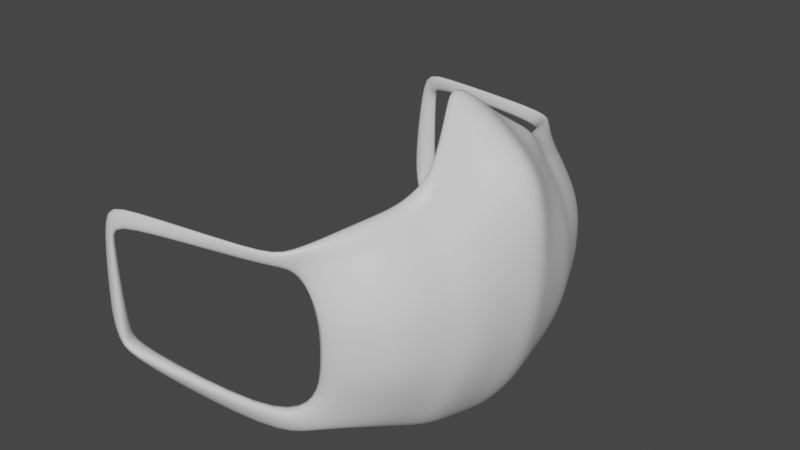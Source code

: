 # Source: Mask.blend  (saved by Blender 2.81.16; exported with 4.5.12 LTS)
import bpy
from mathutils import Matrix  # noqa: F401  (used for matrix-valued properties, if any)

bpy.ops.wm.read_factory_settings(use_empty=True)
scene = bpy.context.scene
scene.name = 'Scene'

# ---- collections
col_collection = bpy.data.collections.new('Collection'); scene.collection.children.link(col_collection)

# ---- materials (node trees are filled in below, after node groups)
mat_material = bpy.data.materials.new('Material')
mat_material.alpha_threshold = 0.0
mat_material.use_transparent_shadow = False
mat_material.line_color = (0.0, 0.0, 0.0, 1.0)

# ---- material node trees
mat_material.use_nodes = True; mat_material.node_tree.nodes.clear()
_N = mat_material.node_tree.nodes; _L = mat_material.node_tree.links
n0 = _N.new('ShaderNodeOutputMaterial'); n0.name = 'Material Output'; n0.location = (300, 300)
n1 = _N.new('ShaderNodeBsdfPrincipled'); n1.name = 'Principled BSDF'; n1.location = (10, 300)
n1.distribution = 'GGX'
n1.subsurface_method = 'BURLEY'
n1.inputs[2].default_value = 0.4
n1.inputs[3].default_value = 1.45
n1.inputs[27].default_value = (0.0, 0.0, 0.0, 1.0)
n1.inputs[28].default_value = 1.0
_L.new(n1.outputs[0], n0.inputs[0])
n0.is_active_output = True

# ---- world
world_world = bpy.data.worlds.new('World'); scene.world = world_world
world_world.use_nodes = True; world_world.node_tree.nodes.clear()
_N = world_world.node_tree.nodes; _L = world_world.node_tree.links
n0 = _N.new('ShaderNodeOutputWorld'); n0.name = 'World Output'; n0.location = (300, 300)
n1 = _N.new('ShaderNodeBackground'); n1.name = 'Background'; n1.location = (10, 300)
n1.inputs[0].default_value = (0.05088, 0.05088, 0.05088, 1.0)
_L.new(n1.outputs[0], n0.inputs[0])
n0.is_active_output = True
world_world.color = (0.05088, 0.05088, 0.05088)
world_world.use_sun_shadow = False
world_world.sun_shadow_jitter_overblur = 0.0

# ---- meshes
me_cube = bpy.data.meshes.new('Cube')
me_cube.from_pydata([(-0.01592, 0.2837, -0.1775), (-0.03057, 0.2986, 0.0998), (0.08065, 0.2193, -0.08552), (0.05699, 0.2193, -0.1367), (-0.03378, 0.2714, -0.1827), (-0.03921, 0.2907, 0.09684), (-0.04197, 0.2865, 0.05497), (-0.02297, 0.288, 0.0103), (-0.008851, 0.2055, 0.1191), (0.03319, 0.1059, 0.166), (-0.02234, 0.0, 0.2486), (-0.02001, 0.288, -0.03436), (-0.02297, 0.288, -0.07903), (0.02529, 0.2193, -0.193), (0.06349, 0.1067, -0.229), (0.07504, 0.0, -0.2438), (-0.03761, 0.2567, -0.1412), (-0.005695, 0.2748, 0.05497), (0.02583, 0.2748, 0.0103), (0.02901, 0.2748, -0.03436), (0.04441, 0.0, -0.2439), (0.03513, 0.1059, -0.2295), (-0.002978, 0.2055, -0.193), (0.02588, 0.2748, -0.07903), (-0.02302, 0.2961, -0.1385), (0.003327, 0.0, 0.2486), (0.05642, 0.1067, 0.1662), (0.01355, 0.2193, 0.1191), (0.0844, 0.2193, -0.03436), (0.08065, 0.2193, 0.0168), (0.05206, 0.2193, 0.06796), (0.1034, 0.1081, -0.161), (0.125, 0.108, -0.09786), (0.1307, 0.1082, -0.03464), (0.1266, 0.108, 0.0286), (0.1018, 0.1081, 0.09192), (0.1205, 0.0, -0.174), (0.1409, 0.0, -0.1042), (0.1546, 0.0, -0.03439), (0.1549, 0.0, 0.03539), (0.1513, 0.0, 0.1051), (0.07417, 0.0, -0.174), (0.0928, 0.0, -0.1042), (0.1065, 0.0, -0.03441), (0.1068, 0.0, 0.0354), (0.1069, 0.0, 0.1051), (0.06261, 0.1068, -0.1615), (0.08198, 0.1067, -0.09834), (0.08777, 0.1068, -0.03511), (0.0838, 0.1067, 0.02815), (0.06303, 0.1068, 0.09149), (0.01686, 0.2054, -0.1367), (0.03527, 0.2054, -0.08552), (0.03902, 0.2053, -0.03436), (0.03527, 0.2054, 0.0168), (0.01373, 0.2054, 0.06796), (-0.03813, 0.3015, 0.07652), (-0.05469, 0.2869, 0.07113), (0.02809, 0.2193, 0.09354), (0.07364, 0.1074, 0.1235), (0.125, 0.0, 0.1769), (0.067, 0.0, 0.1769), (0.04292, 0.1064, 0.1231), (-0.001773, 0.2055, 0.09354), (0.005707, 0.0535, 0.2015), (0.06921, 0.05388, -0.2397), (0.03972, 0.0535, -0.2398), (0.03014, 0.05388, 0.2015), (0.08473, 0.05394, 0.09869), (0.09518, 0.0539, 0.03218), (0.09703, 0.05395, -0.03446), (0.08734, 0.0539, -0.1011), (0.06833, 0.05394, -0.1678), (0.1263, 0.05462, 0.09864), (0.1406, 0.05455, 0.03216), (0.1425, 0.05464, -0.03445), (0.1329, 0.05455, -0.1011), (0.1118, 0.05462, -0.1677), (0.09904, 0.05425, 0.15), (0.05484, 0.05372, 0.1502), (0.01217, 0.1557, 0.1279), (0.04439, 0.163, -0.2138), (0.01608, 0.1557, -0.2142), (0.03499, 0.163, 0.128), (0.03838, 0.1561, 0.07963), (0.05954, 0.156, 0.02234), (0.0634, 0.1561, -0.03489), (0.05862, 0.156, -0.09208), (0.03973, 0.1561, -0.1492), (0.07693, 0.1637, 0.07997), (0.1036, 0.1636, 0.02271), (0.1075, 0.1637, -0.0345), (0.1028, 0.1636, -0.09169), (0.08019, 0.1637, -0.1488), (0.05087, 0.1633, 0.1086), (0.02058, 0.1559, 0.108), (-0.007652, 0.02802, 0.2298), (0.07199, 0.02822, -0.2448), (0.1382, 0.02861, 0.1043), (0.1474, 0.02857, 0.03458), (0.1483, 0.02861, -0.03518), (0.1367, 0.02857, -0.1049), (0.1159, 0.02861, -0.1747), (0.1114, 0.02841, 0.1671), (0.04195, 0.02802, -0.2449), (0.01737, 0.02822, 0.2298), (0.09527, 0.02825, 0.1043), (0.1007, 0.02823, 0.03458), (0.1015, 0.02825, -0.03518), (0.08994, 0.02823, -0.1049), (0.07111, 0.02825, -0.1747), (0.06063, 0.02813, 0.1671), (0.02289, 0.1303, 0.1436), (0.05413, 0.1343, -0.2233), (0.08961, 0.1354, 0.07828), (0.1153, 0.1353, 0.01802), (0.1193, 0.1354, -0.04225), (0.1141, 0.1353, -0.1025), (0.09202, 0.1354, -0.1628), (0.06248, 0.1348, 0.1084), (0.02579, 0.1303, -0.2236), (0.04591, 0.1343, 0.144), (0.05095, 0.131, 0.07828), (0.07191, 0.1309, 0.01802), (0.07582, 0.131, -0.04225), (0.07053, 0.1309, -0.1025), (0.0514, 0.131, -0.1628), (0.03197, 0.1306, 0.1084), (-0.3009, 0.3502, 0.09999), (-0.3071, 0.3398, 0.09999), (-0.2994, 0.3606, 0.07488), (-0.3116, 0.3414, 0.07488), (-0.3153, 0.3219, -0.1684), (-0.3034, 0.3408, -0.1684), (-0.3192, 0.3307, -0.1237), (-0.2967, 0.3664, -0.1237), (-0.3316, 0.3575, 0.09479), (-0.3369, 0.347, 0.09238), (-0.3096, 0.3645, 0.05897), (-0.3197, 0.3448, 0.05417), (-0.352, 0.3395, -0.1123), (-0.342, 0.3589, -0.1171), (-0.3187, 0.3302, -0.1146), (-0.306, 0.3704, -0.1167), (-0.352, 0.3395, -0.04555), (-0.342, 0.3589, -0.04555), (-0.3195, 0.3394, -0.04555), (-0.3062, 0.365, -0.04555), (-0.07958, 0.3054, 0.07746), (-0.0642, 0.3139, 0.1005), (-0.05514, 0.3197, 0.1005), (-0.0623, 0.3161, 0.07746), (-0.05334, 0.3121, -0.1572), (-0.06995, 0.2993, -0.2019), (-0.08655, 0.2932, -0.2019), (-0.08467, 0.3006, -0.1572)], [], [(70, 48, 47, 71), (69, 49, 48, 70), (51, 16, 4, 22), (68, 50, 49, 69), (79, 62, 50, 68), (155, 134, 132, 154), (24, 3, 13, 0), (118, 31, 14, 113), (102, 36, 15, 97), (99, 39, 38, 100), (87, 52, 51, 88), (5, 8, 27, 1), (112, 9, 26, 121), (96, 10, 25, 105), (98, 40, 39, 99), (86, 53, 52, 87), (85, 54, 53, 86), (84, 55, 54, 85), (103, 60, 40, 98), (72, 46, 21, 66), (88, 51, 22, 82), (0, 13, 22, 4), (113, 14, 21, 120), (97, 15, 20, 104), (71, 47, 46, 72), (95, 63, 55, 84), (100, 38, 37, 101), (101, 37, 36, 102), (119, 59, 35, 114), (114, 35, 34, 115), (115, 34, 33, 116), (116, 33, 32, 117), (117, 32, 31, 118), (56, 58, 30, 17), (17, 30, 29, 18), (18, 29, 28, 19), (19, 28, 2, 23), (23, 2, 3, 24), (57, 56, 17, 6), (6, 17, 18, 7), (7, 18, 19, 11), (11, 19, 23, 12), (12, 23, 24, 16), (63, 57, 6, 55), (55, 6, 7, 54), (54, 7, 11, 53), (53, 11, 12, 52), (52, 12, 16, 51), (8, 5, 57, 63), (153, 133, 135, 152), (1, 27, 58, 56), (121, 26, 59, 119), (80, 8, 63, 95), (105, 25, 60, 103), (64, 9, 62, 79), (96, 64, 79, 111), (26, 67, 78, 59), (32, 76, 77, 31), (33, 75, 76, 32), (109, 71, 72, 110), (14, 65, 66, 21), (110, 72, 66, 104), (59, 78, 73, 35), (35, 73, 74, 34), (9, 64, 67, 26), (34, 74, 75, 33), (31, 77, 65, 14), (111, 79, 68, 106), (106, 68, 69, 107), (107, 69, 70, 108), (108, 70, 71, 109), (112, 80, 95, 127), (27, 83, 94, 58), (2, 92, 93, 3), (28, 91, 92, 2), (29, 90, 91, 28), (30, 89, 90, 29), (58, 94, 89, 30), (127, 95, 84, 122), (13, 81, 82, 22), (126, 88, 82, 120), (122, 84, 85, 123), (123, 85, 86, 124), (124, 86, 87, 125), (8, 80, 83, 27), (125, 87, 88, 126), (3, 93, 81, 13), (43, 108, 109, 42), (44, 107, 108, 43), (45, 106, 107, 44), (61, 111, 106, 45), (41, 110, 104, 20), (42, 109, 110, 41), (10, 96, 111, 61), (67, 105, 103, 78), (76, 101, 102, 77), (75, 100, 101, 76), (65, 97, 104, 66), (78, 103, 98, 73), (73, 98, 99, 74), (64, 96, 105, 67), (74, 99, 100, 75), (77, 102, 97, 65), (47, 125, 126, 46), (48, 124, 125, 47), (49, 123, 124, 48), (50, 122, 123, 49), (46, 126, 120, 21), (62, 127, 122, 50), (9, 112, 127, 62), (83, 121, 119, 94), (92, 117, 118, 93), (91, 116, 117, 92), (90, 115, 116, 91), (89, 114, 115, 90), (94, 119, 114, 89), (81, 113, 120, 82), (80, 112, 121, 83), (93, 118, 113, 81), (130, 138, 136, 128), (132, 140, 141, 133), (149, 129, 131, 148), (150, 128, 129, 149), (154, 132, 133, 153), (148, 131, 130, 151), (151, 130, 128, 150), (152, 135, 134, 155), (141, 145, 147, 143), (147, 138, 139, 146), (135, 143, 142, 134), (134, 142, 140, 132), (129, 137, 139, 131), (128, 136, 137, 129), (131, 139, 138, 130), (133, 141, 143, 135), (145, 136, 138, 147), (140, 144, 145, 141), (143, 147, 146, 142), (142, 146, 144, 140), (146, 139, 137, 144), (144, 137, 136, 145), (56, 151, 150, 1), (57, 148, 151, 56), (1, 150, 149, 5), (5, 149, 148, 57), (24, 152, 155, 16), (4, 154, 153, 0), (0, 153, 152, 24), (16, 155, 154, 4)])
me_cube.polygons.foreach_set('use_smooth', [True] * 149)
_uv = me_cube.uv_layers.new(name='UVMap')
_uv.uv.foreach_set('vector', [0.5, 0.146, 0.5, 0.1667, 0.5417, 0.1667, 0.5417, 0.146, 0.4583, 0.146, 0.4583, 0.1667, 0.5, 0.1667, 0.5, 0.146, 0.5833, 0.2083, 0.5833, 0.25, 0.625, 0.25, 0.625, 0.2083, 0.4167, 0.146, 0.4167, 0.1667, 0.4583, 0.1667, 0.4583, 0.146, 0.3958, 0.146, 0.3958, 0.1667, 0.4167, 0.1667, 0.4167, 0.146, 0.5833, 0.25, 0.5833, 0.25, 0.625, 0.25, 0.625, 0.25, 0.5833, 0.5, 0.5833, 0.5417, 0.625, 0.5417, 0.625, 0.5, 0.5833, 0.5731, 0.5833, 0.5833, 0.625, 0.5833, 0.625, 0.5731, 0.5833, 0.614, 0.5833, 0.625, 0.625, 0.625, 0.625, 0.614, 0.4583, 0.614, 0.4583, 0.625, 0.5, 0.625, 0.5, 0.614, 0.5417, 0.1875, 0.5417, 0.2083, 0.5833, 0.2083, 0.5833, 0.1875, 0.125, 0.5, 0.125, 0.5417, 0.375, 0.5417, 0.375, 0.5, 0.125, 0.5731, 0.125, 0.5833, 0.375, 0.5833, 0.375, 0.5731, 0.125, 0.614, 0.125, 0.625, 0.375, 0.625, 0.375, 0.614, 0.4167, 0.614, 0.4167, 0.625, 0.4583, 0.625, 0.4583, 0.614, 0.5, 0.1875, 0.5, 0.2083, 0.5417, 0.2083, 0.5417, 0.1875, 0.4583, 0.1875, 0.4583, 0.2083, 0.5, 0.2083, 0.5, 0.1875, 0.4167, 0.1875, 0.4167, 0.2083, 0.4583, 0.2083, 0.4583, 0.1875, 0.3958, 0.614, 0.3958, 0.625, 0.4167, 0.625, 0.4167, 0.614, 0.5833, 0.146, 0.5833, 0.1667, 0.625, 0.1667, 0.625, 0.146, 0.5833, 0.1875, 0.5833, 0.2083, 0.625, 0.2083, 0.625, 0.1875, 0.625, 0.5, 0.625, 0.5417, 0.875, 0.5417, 0.875, 0.5, 0.625, 0.5731, 0.625, 0.5833, 0.875, 0.5833, 0.875, 0.5731, 0.625, 0.614, 0.625, 0.625, 0.875, 0.625, 0.875, 0.614, 0.5417, 0.146, 0.5417, 0.1667, 0.5833, 0.1667, 0.5833, 0.146, 0.3958, 0.1875, 0.3958, 0.2083, 0.4167, 0.2083, 0.4167, 0.1875, 0.5, 0.614, 0.5, 0.625, 0.5417, 0.625, 0.5417, 0.614, 0.5417, 0.614, 0.5417, 0.625, 0.5833, 0.625, 0.5833, 0.614, 0.3958, 0.5731, 0.3958, 0.5833, 0.4167, 0.5833, 0.4167, 0.5731, 0.4167, 0.5731, 0.4167, 0.5833, 0.4583, 0.5833, 0.4583, 0.5731, 0.4583, 0.5731, 0.4583, 0.5833, 0.5, 0.5833, 0.5, 0.5731, 0.5, 0.5731, 0.5, 0.5833, 0.5417, 0.5833, 0.5417, 0.5731, 0.5417, 0.5731, 0.5417, 0.5833, 0.5833, 0.5833, 0.5833, 0.5731, 0.3958, 0.5, 0.3958, 0.5417, 0.4167, 0.5417, 0.4167, 0.5, 0.4167, 0.5, 0.4167, 0.5417, 0.4583, 0.5417, 0.4583, 0.5, 0.4583, 0.5, 0.4583, 0.5417, 0.5, 0.5417, 0.5, 0.5, 0.5, 0.5, 0.5, 0.5417, 0.5417, 0.5417, 0.5417, 0.5, 0.5417, 0.5, 0.5417, 0.5417, 0.5833, 0.5417, 0.5833, 0.5, 0.3958, 0.25, 0.3958, 0.5, 0.4167, 0.5, 0.4167, 0.25, 0.4167, 0.25, 0.4167, 0.5, 0.4583, 0.5, 0.4583, 0.25, 0.4583, 0.25, 0.4583, 0.5, 0.5, 0.5, 0.5, 0.25, 0.5, 0.25, 0.5, 0.5, 0.5417, 0.5, 0.5417, 0.25, 0.5417, 0.25, 0.5417, 0.5, 0.5833, 0.5, 0.5833, 0.25, 0.3958, 0.2083, 0.3958, 0.25, 0.4167, 0.25, 0.4167, 0.2083, 0.4167, 0.2083, 0.4167, 0.25, 0.4583, 0.25, 0.4583, 0.2083, 0.4583, 0.2083, 0.4583, 0.25, 0.5, 0.25, 0.5, 0.2083, 0.5, 0.2083, 0.5, 0.25, 0.5417, 0.25, 0.5417, 0.2083, 0.5417, 0.2083, 0.5417, 0.25, 0.5833, 0.25, 0.5833, 0.2083, 0.375, 0.2083, 0.375, 0.25, 0.3958, 0.25, 0.3958, 0.2083, 0.625, 0.5, 0.625, 0.5, 0.5833, 0.5, 0.5833, 0.5, 0.375, 0.5, 0.375, 0.5417, 0.3958, 0.5417, 0.3958, 0.5, 0.375, 0.5731, 0.375, 0.5833, 0.3958, 0.5833, 0.3958, 0.5731, 0.375, 0.1875, 0.375, 0.2083, 0.3958, 0.2083, 0.3958, 0.1875, 0.375, 0.614, 0.375, 0.625, 0.3958, 0.625, 0.3958, 0.614, 0.375, 0.146, 0.375, 0.1667, 0.3958, 0.1667, 0.3958, 0.146, 0.375, 0.136, 0.375, 0.146, 0.3958, 0.146, 0.3958, 0.136, 0.375, 0.5833, 0.375, 0.604, 0.3958, 0.604, 0.3958, 0.5833, 0.5417, 0.5833, 0.5417, 0.604, 0.5833, 0.604, 0.5833, 0.5833, 0.5, 0.5833, 0.5, 0.604, 0.5417, 0.604, 0.5417, 0.5833, 0.5417, 0.136, 0.5417, 0.146, 0.5833, 0.146, 0.5833, 0.136, 0.625, 0.5833, 0.625, 0.604, 0.875, 0.604, 0.875, 0.5833, 0.5833, 0.136, 0.5833, 0.146, 0.625, 0.146, 0.625, 0.136, 0.3958, 0.5833, 0.3958, 0.604, 0.4167, 0.604, 0.4167, 0.5833, 0.4167, 0.5833, 0.4167, 0.604, 0.4583, 0.604, 0.4583, 0.5833, 0.125, 0.5833, 0.125, 0.604, 0.375, 0.604, 0.375, 0.5833, 0.4583, 0.5833, 0.4583, 0.604, 0.5, 0.604, 0.5, 0.5833, 0.5833, 0.5833, 0.5833, 0.604, 0.625, 0.604, 0.625, 0.5833, 0.3958, 0.136, 0.3958, 0.146, 0.4167, 0.146, 0.4167, 0.136, 0.4167, 0.136, 0.4167, 0.146, 0.4583, 0.146, 0.4583, 0.136, 0.4583, 0.136, 0.4583, 0.146, 0.5, 0.146, 0.5, 0.136, 0.5, 0.136, 0.5, 0.146, 0.5417, 0.146, 0.5417, 0.136, 0.375, 0.1769, 0.375, 0.1875, 0.3958, 0.1875, 0.3958, 0.1769, 0.375, 0.5417, 0.375, 0.5625, 0.3958, 0.5625, 0.3958, 0.5417, 0.5417, 0.5417, 0.5417, 0.5625, 0.5833, 0.5625, 0.5833, 0.5417, 0.5, 0.5417, 0.5, 0.5625, 0.5417, 0.5625, 0.5417, 0.5417, 0.4583, 0.5417, 0.4583, 0.5625, 0.5, 0.5625, 0.5, 0.5417, 0.4167, 0.5417, 0.4167, 0.5625, 0.4583, 0.5625, 0.4583, 0.5417, 0.3958, 0.5417, 0.3958, 0.5625, 0.4167, 0.5625, 0.4167, 0.5417, 0.3958, 0.1769, 0.3958, 0.1875, 0.4167, 0.1875, 0.4167, 0.1769, 0.625, 0.5417, 0.625, 0.5625, 0.875, 0.5625, 0.875, 0.5417, 0.5833, 0.1769, 0.5833, 0.1875, 0.625, 0.1875, 0.625, 0.1769, 0.4167, 0.1769, 0.4167, 0.1875, 0.4583, 0.1875, 0.4583, 0.1769, 0.4583, 0.1769, 0.4583, 0.1875, 0.5, 0.1875, 0.5, 0.1769, 0.5, 0.1769, 0.5, 0.1875, 0.5417, 0.1875, 0.5417, 0.1769, 0.125, 0.5417, 0.125, 0.5625, 0.375, 0.5625, 0.375, 0.5417, 0.5417, 0.1769, 0.5417, 0.1875, 0.5833, 0.1875, 0.5833, 0.1769, 0.5833, 0.5417, 0.5833, 0.5625, 0.625, 0.5625, 0.625, 0.5417, 0.5, 0.125, 0.5, 0.136, 0.5417, 0.136, 0.5417, 0.125, 0.4583, 0.125, 0.4583, 0.136, 0.5, 0.136, 0.5, 0.125, 0.4167, 0.125, 0.4167, 0.136, 0.4583, 0.136, 0.4583, 0.125, 0.3958, 0.125, 0.3958, 0.136, 0.4167, 0.136, 0.4167, 0.125, 0.5833, 0.125, 0.5833, 0.136, 0.625, 0.136, 0.625, 0.125, 0.5417, 0.125, 0.5417, 0.136, 0.5833, 0.136, 0.5833, 0.125, 0.375, 0.125, 0.375, 0.136, 0.3958, 0.136, 0.3958, 0.125, 0.375, 0.604, 0.375, 0.614, 0.3958, 0.614, 0.3958, 0.604, 0.5417, 0.604, 0.5417, 0.614, 0.5833, 0.614, 0.5833, 0.604, 0.5, 0.604, 0.5, 0.614, 0.5417, 0.614, 0.5417, 0.604, 0.625, 0.604, 0.625, 0.614, 0.875, 0.614, 0.875, 0.604, 0.3958, 0.604, 0.3958, 0.614, 0.4167, 0.614, 0.4167, 0.604, 0.4167, 0.604, 0.4167, 0.614, 0.4583, 0.614, 0.4583, 0.604, 0.125, 0.604, 0.125, 0.614, 0.375, 0.614, 0.375, 0.604, 0.4583, 0.604, 0.4583, 0.614, 0.5, 0.614, 0.5, 0.604, 0.5833, 0.604, 0.5833, 0.614, 0.625, 0.614, 0.625, 0.604, 0.5417, 0.1667, 0.5417, 0.1769, 0.5833, 0.1769, 0.5833, 0.1667, 0.5, 0.1667, 0.5, 0.1769, 0.5417, 0.1769, 0.5417, 0.1667, 0.4583, 0.1667, 0.4583, 0.1769, 0.5, 0.1769, 0.5, 0.1667, 0.4167, 0.1667, 0.4167, 0.1769, 0.4583, 0.1769, 0.4583, 0.1667, 0.5833, 0.1667, 0.5833, 0.1769, 0.625, 0.1769, 0.625, 0.1667, 0.3958, 0.1667, 0.3958, 0.1769, 0.4167, 0.1769, 0.4167, 0.1667, 0.375, 0.1667, 0.375, 0.1769, 0.3958, 0.1769, 0.3958, 0.1667, 0.375, 0.5625, 0.375, 0.5731, 0.3958, 0.5731, 0.3958, 0.5625, 0.5417, 0.5625, 0.5417, 0.5731, 0.5833, 0.5731, 0.5833, 0.5625, 0.5, 0.5625, 0.5, 0.5731, 0.5417, 0.5731, 0.5417, 0.5625, 0.4583, 0.5625, 0.4583, 0.5731, 0.5, 0.5731, 0.5, 0.5625, 0.4167, 0.5625, 0.4167, 0.5731, 0.4583, 0.5731, 0.4583, 0.5625, 0.3958, 0.5625, 0.3958, 0.5731, 0.4167, 0.5731, 0.4167, 0.5625, 0.625, 0.5625, 0.625, 0.5731, 0.875, 0.5731, 0.875, 0.5625, 0.125, 0.5625, 0.125, 0.5731, 0.375, 0.5731, 0.375, 0.5625, 0.5833, 0.5625, 0.5833, 0.5731, 0.625, 0.5731, 0.625, 0.5625, 0.3958, 0.5, 0.3958, 0.5, 0.375, 0.5, 0.375, 0.5, 0.875, 0.5, 0.875, 0.5, 0.625, 0.5, 0.625, 0.5, 0.375, 0.25, 0.375, 0.25, 0.3958, 0.25, 0.3958, 0.25, 0.375, 0.5, 0.375, 0.5, 0.125, 0.5, 0.125, 0.5, 0.875, 0.5, 0.875, 0.5, 0.625, 0.5, 0.625, 0.5, 0.3958, 0.25, 0.3958, 0.25, 0.3958, 0.5, 0.3958, 0.5, 0.3958, 0.5, 0.3958, 0.5, 0.375, 0.5, 0.375, 0.5, 0.5833, 0.5, 0.5833, 0.5, 0.5833, 0.25, 0.5833, 0.25, 0.625, 0.5, 0.625, 0.5, 0.5833, 0.5, 0.5833, 0.5, 0.5833, 0.5, 0.3958, 0.5, 0.3958, 0.25, 0.5833, 0.25, 0.5833, 0.5, 0.5833, 0.5, 0.5833, 0.25, 0.5833, 0.25, 0.5833, 0.25, 0.5833, 0.25, 0.625, 0.25, 0.625, 0.25, 0.375, 0.25, 0.375, 0.25, 0.3958, 0.25, 0.3958, 0.25, 0.375, 0.5, 0.375, 0.5, 0.125, 0.5, 0.125, 0.5, 0.3958, 0.25, 0.3958, 0.25, 0.3958, 0.5, 0.3958, 0.5, 0.625, 0.5, 0.625, 0.5, 0.5833, 0.5, 0.5833, 0.5, 0.625, 0.5, 0.375, 0.5, 0.3958, 0.5, 0.5833, 0.5, 0.875, 0.5, 0.875, 0.5, 0.625, 0.5, 0.625, 0.5, 0.5833, 0.5, 0.5833, 0.5, 0.5833, 0.25, 0.5833, 0.25, 0.5833, 0.25, 0.5833, 0.25, 0.625, 0.25, 0.625, 0.25, 0.5833, 0.25, 0.3958, 0.25, 0.375, 0.25, 0.625, 0.25, 0.875, 0.5, 0.125, 0.5, 0.375, 0.5, 0.625, 0.5, 0.3958, 0.5, 0.3958, 0.5, 0.375, 0.5, 0.375, 0.5, 0.3958, 0.25, 0.3958, 0.25, 0.3958, 0.5, 0.3958, 0.5, 0.375, 0.5, 0.375, 0.5, 0.125, 0.5, 0.125, 0.5, 0.375, 0.25, 0.375, 0.25, 0.3958, 0.25, 0.3958, 0.25, 0.5833, 0.5, 0.5833, 0.5, 0.5833, 0.25, 0.5833, 0.25, 0.875, 0.5, 0.875, 0.5, 0.625, 0.5, 0.625, 0.5, 0.625, 0.5, 0.625, 0.5, 0.5833, 0.5, 0.5833, 0.5, 0.5833, 0.25, 0.5833, 0.25, 0.625, 0.25, 0.625, 0.25])
me_cube.materials.append(mat_material)
me_cube.use_remesh_preserve_volume = False
me_cube.use_remesh_preserve_attributes = False
me_cube.use_mirror_vertex_groups = False
me_cube.update()

# ---- objects
ob_cube = bpy.data.objects.new('Cube', me_cube)

# ---- transforms, parenting, visibility, modifiers, constraints
ob_cube.location = (0.0, 0.0, 0.0)
ob_cube.lock_rotations_4d = False
ob_cube.empty_display_type = 'ARROWS'
ob_cube.lineart.crease_threshold = 0.0
_m = ob_cube.modifiers.new('Mirror', 'MIRROR')
_m.use_axis = (False, True, False)
_m = ob_cube.modifiers.new('Subdivision', 'SUBSURF')
_m.uv_smooth = 'PRESERVE_CORNERS'
_m.show_only_control_edges = False

# ---- collection membership
col_collection.objects.link(ob_cube)

# ---- scene / render settings (as saved in the file)
scene.frame_start = 1; scene.frame_end = 250; scene.frame_set(1)
scene.render.engine = 'BLENDER_EEVEE_NEXT'
scene.cycles.use_denoising = False
scene.cycles.samples = 128
scene.cycles.sampling_pattern = 'TABULATED_SOBOL'
scene.cycles.use_adaptive_sampling = False
scene.cycles.use_light_tree = False
scene.view_settings.view_transform = 'Filmic'
bpy.context.view_layer.update()

# ---- added for rendering (the .blend has no active camera and no usable light): camera, sun
cam_auto = bpy.data.cameras.new('AutoCamera')
cam_auto.lens = 50.0
cam_auto.sensor_width = 36.0
cam_auto.clip_end = 1000.0
ob_auto_camera = bpy.data.objects.new('AutoCamera', cam_auto)
scene.collection.objects.link(ob_auto_camera)
ob_auto_camera.location = (0.849169, -1.13727, 0.760055)
ob_auto_camera.rotation_euler = (1.09748, -7.21219e-08, 0.694738)
scene.camera = ob_auto_camera
light_auto_sun = bpy.data.lights.new('AutoSun', 'SUN')
light_auto_sun.energy = 3.0
light_auto_sun.angle = 0.0523599
ob_auto_sun = bpy.data.objects.new('AutoSun', light_auto_sun)
scene.collection.objects.link(ob_auto_sun)
ob_auto_sun.rotation_euler = (0.872665, 0.174533, 0.523599)
bpy.context.view_layer.update()
